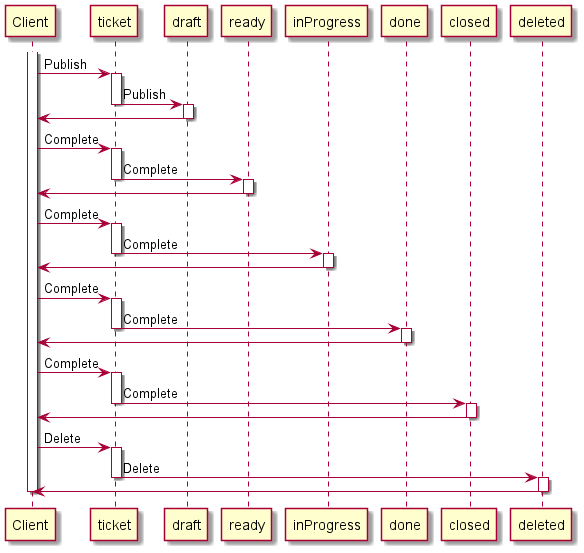

The diagram above was rendered by PlantUML. Its source (embedded in the PNG):
@startuml
'https://plantuml.com/sequence-diagram

participant Client
participant ticket
participant draft
participant ready
participant inProgress
participant done
participant closed
participant deleted

activate Client

Client -> ticket: Publish
activate ticket
ticket -> draft: Publish
deactivate ticket

activate draft
draft -> Client
deactivate draft

Client -> ticket: Complete
activate ticket
ticket -> ready: Complete
deactivate ticket

activate ready
ready -> Client
deactivate ready

Client -> ticket: Complete
activate ticket
ticket -> inProgress: Complete
deactivate ticket

activate inProgress
inProgress -> Client
deactivate inProgress

Client -> ticket: Complete
activate ticket
ticket -> done: Complete
deactivate ticket

activate done
done -> Client
deactivate done


Client -> ticket: Complete
activate ticket
ticket -> closed: Complete
deactivate ticket

activate closed
closed -> Client
deactivate closed

Client -> ticket: Delete
activate ticket
ticket -> deleted: Delete
deactivate ticket

activate deleted
deleted -> Client
deactivate deleted


deactivate Client

@enduml